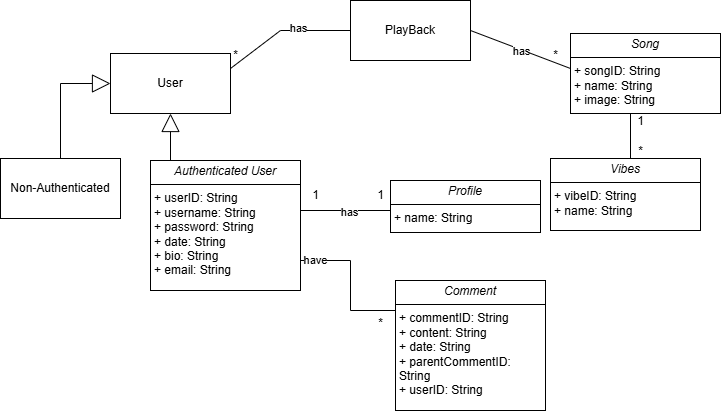

The diagram above was exported from draw.io. Its source (the exported page's mxGraphModel, read from the mxfile embedded in the PNG):
<mxGraphModel dx="1042" dy="579" grid="1" gridSize="10" guides="1" tooltips="1" connect="1" arrows="1" fold="1" page="1" pageScale="1" pageWidth="850" pageHeight="1100" math="0" shadow="0">
  <root>
    <mxCell id="0" />
    <mxCell id="1" parent="0" />
    <mxCell id="-oqG8lCME9eMKvhDGyPC-1" value="PlayBack" style="rounded=0;whiteSpace=wrap;html=1;" parent="1" vertex="1">
      <mxGeometry x="360" y="40" width="120" height="60" as="geometry" />
    </mxCell>
    <mxCell id="-oqG8lCME9eMKvhDGyPC-2" value="User" style="rounded=0;whiteSpace=wrap;html=1;" parent="1" vertex="1">
      <mxGeometry x="120" y="93" width="120" height="60" as="geometry" />
    </mxCell>
    <mxCell id="-oqG8lCME9eMKvhDGyPC-4" value="" style="endArrow=none;html=1;rounded=0;entryX=0;entryY=0.5;entryDx=0;entryDy=0;exitX=1;exitY=0.25;exitDx=0;exitDy=0;" parent="1" source="-oqG8lCME9eMKvhDGyPC-2" target="-oqG8lCME9eMKvhDGyPC-1" edge="1">
      <mxGeometry width="50" height="50" relative="1" as="geometry">
        <mxPoint x="400" y="400" as="sourcePoint" />
        <mxPoint x="450" y="350" as="targetPoint" />
        <Array as="points">
          <mxPoint x="290" y="70" />
        </Array>
      </mxGeometry>
    </mxCell>
    <mxCell id="-oqG8lCME9eMKvhDGyPC-5" value="has" style="edgeLabel;html=1;align=center;verticalAlign=middle;resizable=0;points=[];" parent="-oqG8lCME9eMKvhDGyPC-4" connectable="0" vertex="1">
      <mxGeometry x="0.2" y="3" relative="1" as="geometry">
        <mxPoint as="offset" />
      </mxGeometry>
    </mxCell>
    <mxCell id="-oqG8lCME9eMKvhDGyPC-6" value="Non-Authenticated" style="whiteSpace=wrap;html=1;" parent="1" vertex="1">
      <mxGeometry x="10" y="198" width="120" height="60" as="geometry" />
    </mxCell>
    <mxCell id="-oqG8lCME9eMKvhDGyPC-8" value="" style="endArrow=block;endSize=16;endFill=0;html=1;rounded=0;entryX=0;entryY=0.5;entryDx=0;entryDy=0;exitX=0.5;exitY=0;exitDx=0;exitDy=0;" parent="1" source="-oqG8lCME9eMKvhDGyPC-6" target="-oqG8lCME9eMKvhDGyPC-2" edge="1">
      <mxGeometry width="160" relative="1" as="geometry">
        <mxPoint x="240" y="320" as="sourcePoint" />
        <mxPoint x="400" y="320" as="targetPoint" />
        <Array as="points">
          <mxPoint x="70" y="123" />
        </Array>
      </mxGeometry>
    </mxCell>
    <mxCell id="-oqG8lCME9eMKvhDGyPC-9" value="" style="endArrow=block;endSize=16;endFill=0;html=1;rounded=0;entryX=0.5;entryY=1;entryDx=0;entryDy=0;exitX=0.25;exitY=0;exitDx=0;exitDy=0;" parent="1" target="-oqG8lCME9eMKvhDGyPC-2" edge="1">
      <mxGeometry width="160" relative="1" as="geometry">
        <mxPoint x="180" y="200" as="sourcePoint" />
        <mxPoint x="130" y="120" as="targetPoint" />
        <Array as="points" />
      </mxGeometry>
    </mxCell>
    <mxCell id="-oqG8lCME9eMKvhDGyPC-10" value="*" style="text;html=1;align=center;verticalAlign=middle;resizable=0;points=[];autosize=1;strokeColor=none;fillColor=none;" parent="1" vertex="1">
      <mxGeometry x="230" y="80" width="30" height="30" as="geometry" />
    </mxCell>
    <mxCell id="-oqG8lCME9eMKvhDGyPC-11" value="" style="endArrow=none;html=1;rounded=0;entryX=0;entryY=0.5;entryDx=0;entryDy=0;exitX=1;exitY=0.5;exitDx=0;exitDy=0;" parent="1" edge="1">
      <mxGeometry width="50" height="50" relative="1" as="geometry">
        <mxPoint x="310" y="250" as="sourcePoint" />
        <mxPoint x="405" y="250" as="targetPoint" />
      </mxGeometry>
    </mxCell>
    <mxCell id="-oqG8lCME9eMKvhDGyPC-17" value="has" style="edgeLabel;html=1;align=center;verticalAlign=middle;resizable=0;points=[];" parent="-oqG8lCME9eMKvhDGyPC-11" connectable="0" vertex="1">
      <mxGeometry x="0.0105" y="-1" relative="1" as="geometry">
        <mxPoint as="offset" />
      </mxGeometry>
    </mxCell>
    <mxCell id="-oqG8lCME9eMKvhDGyPC-12" value="1" style="text;html=1;align=center;verticalAlign=middle;resizable=0;points=[];autosize=1;strokeColor=none;fillColor=none;" parent="1" vertex="1">
      <mxGeometry x="310" y="220" width="30" height="30" as="geometry" />
    </mxCell>
    <mxCell id="-oqG8lCME9eMKvhDGyPC-15" value="1" style="text;html=1;align=center;verticalAlign=middle;resizable=0;points=[];autosize=1;strokeColor=none;fillColor=none;" parent="1" vertex="1">
      <mxGeometry x="375" y="220" width="30" height="30" as="geometry" />
    </mxCell>
    <mxCell id="-oqG8lCME9eMKvhDGyPC-23" value="" style="endArrow=none;html=1;rounded=0;entryX=0;entryY=0.5;entryDx=0;entryDy=0;exitX=0.808;exitY=1.017;exitDx=0;exitDy=0;exitPerimeter=0;" parent="1" edge="1">
      <mxGeometry width="50" height="50" relative="1" as="geometry">
        <mxPoint x="286.96000000000004" y="281.02" as="sourcePoint" />
        <mxPoint x="405" y="350" as="targetPoint" />
        <Array as="points">
          <mxPoint x="287" y="300" />
          <mxPoint x="360" y="300" />
          <mxPoint x="360" y="350" />
        </Array>
      </mxGeometry>
    </mxCell>
    <mxCell id="-oqG8lCME9eMKvhDGyPC-24" value="have" style="edgeLabel;html=1;align=center;verticalAlign=middle;resizable=0;points=[];" parent="-oqG8lCME9eMKvhDGyPC-23" connectable="0" vertex="1">
      <mxGeometry x="-0.4012" y="1" relative="1" as="geometry">
        <mxPoint as="offset" />
      </mxGeometry>
    </mxCell>
    <mxCell id="-oqG8lCME9eMKvhDGyPC-25" value="1" style="text;html=1;align=center;verticalAlign=middle;resizable=0;points=[];autosize=1;strokeColor=none;fillColor=none;" parent="1" vertex="1">
      <mxGeometry x="260" y="278" width="30" height="30" as="geometry" />
    </mxCell>
    <mxCell id="-oqG8lCME9eMKvhDGyPC-26" value="*" style="text;html=1;align=center;verticalAlign=middle;resizable=0;points=[];autosize=1;strokeColor=none;fillColor=none;" parent="1" vertex="1">
      <mxGeometry x="375" y="348" width="30" height="30" as="geometry" />
    </mxCell>
    <mxCell id="-oqG8lCME9eMKvhDGyPC-30" value="" style="endArrow=none;html=1;rounded=0;entryX=0;entryY=0.25;entryDx=0;entryDy=0;exitX=1;exitY=0.5;exitDx=0;exitDy=0;" parent="1" source="-oqG8lCME9eMKvhDGyPC-1" edge="1">
      <mxGeometry width="50" height="50" relative="1" as="geometry">
        <mxPoint x="480" y="108" as="sourcePoint" />
        <mxPoint x="580" y="108" as="targetPoint" />
      </mxGeometry>
    </mxCell>
    <mxCell id="-oqG8lCME9eMKvhDGyPC-31" value="has" style="edgeLabel;html=1;align=center;verticalAlign=middle;resizable=0;points=[];" parent="-oqG8lCME9eMKvhDGyPC-30" connectable="0" vertex="1">
      <mxGeometry x="0.0105" y="-1" relative="1" as="geometry">
        <mxPoint as="offset" />
      </mxGeometry>
    </mxCell>
    <mxCell id="-oqG8lCME9eMKvhDGyPC-32" value="*" style="text;html=1;align=center;verticalAlign=middle;resizable=0;points=[];autosize=1;strokeColor=none;fillColor=none;" parent="1" vertex="1">
      <mxGeometry x="550" y="80" width="30" height="30" as="geometry" />
    </mxCell>
    <mxCell id="-oqG8lCME9eMKvhDGyPC-36" value="" style="endArrow=none;html=1;rounded=0;entryX=0.5;entryY=1;entryDx=0;entryDy=0;exitX=0.5;exitY=0;exitDx=0;exitDy=0;" parent="1" edge="1">
      <mxGeometry width="50" height="50" relative="1" as="geometry">
        <mxPoint x="640" y="198" as="sourcePoint" />
        <mxPoint x="640" y="153" as="targetPoint" />
      </mxGeometry>
    </mxCell>
    <mxCell id="-oqG8lCME9eMKvhDGyPC-37" value="1" style="text;html=1;align=center;verticalAlign=middle;resizable=0;points=[];autosize=1;strokeColor=none;fillColor=none;" parent="1" vertex="1">
      <mxGeometry x="635" y="146" width="30" height="30" as="geometry" />
    </mxCell>
    <mxCell id="-oqG8lCME9eMKvhDGyPC-38" value="*" style="text;html=1;align=center;verticalAlign=middle;resizable=0;points=[];autosize=1;strokeColor=none;fillColor=none;" parent="1" vertex="1">
      <mxGeometry x="635" y="176" width="30" height="30" as="geometry" />
    </mxCell>
    <mxCell id="pxbFTAinv9QV4UBjL0-u-1" value="&lt;p style=&quot;margin:0px;margin-top:4px;text-align:center;&quot;&gt;&lt;i&gt;Authenticated User&lt;/i&gt;&lt;/p&gt;&lt;hr size=&quot;1&quot; style=&quot;border-style:solid;&quot;&gt;&lt;p style=&quot;margin:0px;margin-left:4px;&quot;&gt;+ userID: String&lt;br&gt;+ username: String&lt;/p&gt;&lt;p style=&quot;margin:0px;margin-left:4px;&quot;&gt;+ password: String&lt;/p&gt;&lt;p style=&quot;margin:0px;margin-left:4px;&quot;&gt;&lt;span style=&quot;background-color: transparent; color: light-dark(rgb(0, 0, 0), rgb(255, 255, 255));&quot;&gt;+ date: String&lt;/span&gt;&lt;/p&gt;&lt;p style=&quot;margin: 0px 0px 0px 4px;&quot;&gt;+ bio: String&lt;/p&gt;&lt;p style=&quot;margin: 0px 0px 0px 4px;&quot;&gt;+ email: String&lt;/p&gt;" style="verticalAlign=top;align=left;overflow=fill;html=1;whiteSpace=wrap;" parent="1" vertex="1">
      <mxGeometry x="160" y="200" width="150" height="130" as="geometry" />
    </mxCell>
    <mxCell id="pxbFTAinv9QV4UBjL0-u-2" value="&lt;p style=&quot;margin:0px;margin-top:4px;text-align:center;&quot;&gt;&lt;i&gt;Song&lt;/i&gt;&lt;/p&gt;&lt;hr size=&quot;1&quot; style=&quot;border-style:solid;&quot;&gt;&lt;p style=&quot;margin:0px;margin-left:4px;&quot;&gt;+ songID: String&lt;/p&gt;&lt;p style=&quot;margin:0px;margin-left:4px;&quot;&gt;+ name: String&lt;/p&gt;&lt;p style=&quot;margin:0px;margin-left:4px;&quot;&gt;+ image: String&lt;/p&gt;" style="verticalAlign=top;align=left;overflow=fill;html=1;whiteSpace=wrap;" parent="1" vertex="1">
      <mxGeometry x="580" y="73" width="150" height="80" as="geometry" />
    </mxCell>
    <mxCell id="pxbFTAinv9QV4UBjL0-u-3" value="&lt;p style=&quot;margin:0px;margin-top:4px;text-align:center;&quot;&gt;&lt;i&gt;Vibes&lt;/i&gt;&lt;/p&gt;&lt;hr size=&quot;1&quot; style=&quot;border-style:solid;&quot;&gt;&lt;p style=&quot;margin:0px;margin-left:4px;&quot;&gt;+ vibeID: String&lt;/p&gt;&lt;p style=&quot;margin:0px;margin-left:4px;&quot;&gt;+ name: String&lt;/p&gt;&lt;p style=&quot;margin:0px;margin-left:4px;&quot;&gt;&lt;br&gt;&lt;/p&gt;" style="verticalAlign=top;align=left;overflow=fill;html=1;whiteSpace=wrap;" parent="1" vertex="1">
      <mxGeometry x="560" y="198" width="150" height="72" as="geometry" />
    </mxCell>
    <mxCell id="pxbFTAinv9QV4UBjL0-u-4" value="&lt;p style=&quot;margin:0px;margin-top:4px;text-align:center;&quot;&gt;&lt;i&gt;Profile&lt;/i&gt;&lt;/p&gt;&lt;hr size=&quot;1&quot; style=&quot;border-style:solid;&quot;&gt;&lt;p style=&quot;margin:0px;margin-left:4px;&quot;&gt;+ name: String&lt;/p&gt;&lt;p style=&quot;margin:0px;margin-left:4px;&quot;&gt;&lt;br&gt;&lt;/p&gt;" style="verticalAlign=top;align=left;overflow=fill;html=1;whiteSpace=wrap;" parent="1" vertex="1">
      <mxGeometry x="400" y="220" width="150" height="52" as="geometry" />
    </mxCell>
    <mxCell id="pxbFTAinv9QV4UBjL0-u-5" value="&lt;p style=&quot;margin:0px;margin-top:4px;text-align:center;&quot;&gt;&lt;i&gt;Comment&lt;/i&gt;&lt;/p&gt;&lt;hr size=&quot;1&quot; style=&quot;border-style:solid;&quot;&gt;&lt;p style=&quot;margin:0px;margin-left:4px;&quot;&gt;+ commentID: String&lt;/p&gt;&lt;p style=&quot;margin: 0px 0px 0px 4px;&quot;&gt;+ content: String&lt;/p&gt;&lt;p style=&quot;margin: 0px 0px 0px 4px;&quot;&gt;+ date: String&lt;/p&gt;&lt;p style=&quot;margin: 0px 0px 0px 4px;&quot;&gt;+ parentCommentID: String&lt;/p&gt;&lt;p style=&quot;margin: 0px 0px 0px 4px;&quot;&gt;+ userID: String&lt;/p&gt;&lt;p style=&quot;margin: 0px 0px 0px 4px;&quot;&gt;&lt;br&gt;&lt;/p&gt;&lt;p style=&quot;margin: 0px 0px 0px 4px;&quot;&gt;&lt;br&gt;&lt;/p&gt;&lt;p style=&quot;margin: 0px 0px 0px 4px;&quot;&gt;&lt;br&gt;&lt;/p&gt;&lt;p style=&quot;margin: 0px 0px 0px 4px;&quot;&gt;&lt;br&gt;&lt;/p&gt;&lt;p style=&quot;margin:0px;margin-left:4px;&quot;&gt;&lt;br&gt;&lt;/p&gt;&lt;p style=&quot;margin:0px;margin-left:4px;&quot;&gt;&lt;br&gt;&lt;/p&gt;&lt;p style=&quot;margin:0px;margin-left:4px;&quot;&gt;&lt;br&gt;&lt;/p&gt;" style="verticalAlign=top;align=left;overflow=fill;html=1;whiteSpace=wrap;" parent="1" vertex="1">
      <mxGeometry x="405" y="320" width="150" height="130" as="geometry" />
    </mxCell>
  </root>
</mxGraphModel>